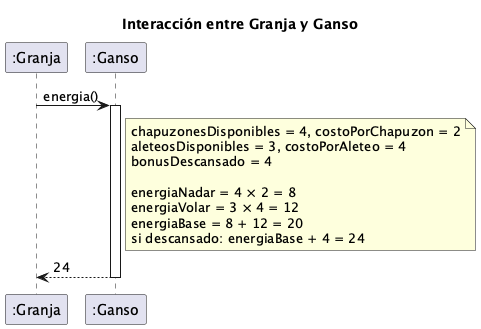

The diagram above was rendered by PlantUML. Its source (embedded in the PNG):
@startuml secuencia_caso_b_granja_ganso
title Interacción entre Granja y Ganso

participant ":Granja" as granja
participant ":Ganso" as ganso

granja -> ganso : energia()
activate ganso

note right of ganso
    chapuzonesDisponibles = 4, costoPorChapuzon = 2
    aleteosDisponibles = 3, costoPorAleteo = 4
    bonusDescansado = 4

    energiaNadar = 4 × 2 = 8
    energiaVolar = 3 × 4 = 12
    energiaBase = 8 + 12 = 20
    si descansado: energiaBase + 4 = 24
end note

ganso --> granja : 24
deactivate ganso

@enduml